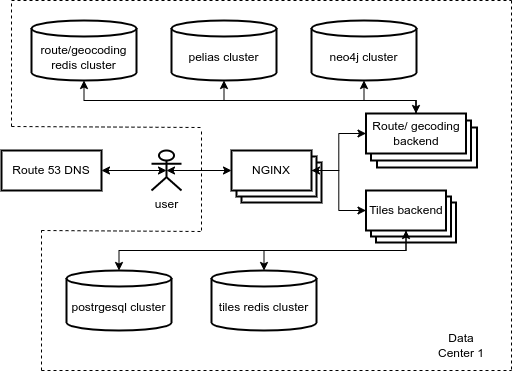

The diagram above was exported from draw.io. Its source (the exported page's mxGraphModel, read from the mxfile embedded in the PNG):
<mxGraphModel dx="958" dy="512" grid="1" gridSize="10" guides="1" tooltips="1" connect="1" arrows="1" fold="1" page="1" pageScale="1" pageWidth="827" pageHeight="1169" math="0" shadow="0">
  <root>
    <mxCell id="0" />
    <mxCell id="1" parent="0" />
    <mxCell id="_y1nRfOak1AeQFy05Ka0-31" value="Route/ gecoding backend" style="rounded=0;whiteSpace=wrap;html=1;strokeWidth=2;" vertex="1" parent="1">
      <mxGeometry x="395.5" y="207" width="100" height="40" as="geometry" />
    </mxCell>
    <mxCell id="_y1nRfOak1AeQFy05Ka0-30" value="Route/ gecoding backend" style="rounded=0;whiteSpace=wrap;html=1;strokeWidth=2;" vertex="1" parent="1">
      <mxGeometry x="389.5" y="200" width="100" height="40" as="geometry" />
    </mxCell>
    <mxCell id="_y1nRfOak1AeQFy05Ka0-40" style="edgeStyle=orthogonalEdgeStyle;rounded=0;orthogonalLoop=1;jettySize=auto;html=1;exitX=0.5;exitY=0.5;exitDx=0;exitDy=0;exitPerimeter=0;entryX=0;entryY=0.5;entryDx=0;entryDy=0;startArrow=classic;startFill=1;endArrow=classic;endFill=1;" edge="1" parent="1" source="_y1nRfOak1AeQFy05Ka0-1" target="_y1nRfOak1AeQFy05Ka0-9">
      <mxGeometry relative="1" as="geometry" />
    </mxCell>
    <mxCell id="_y1nRfOak1AeQFy05Ka0-41" style="edgeStyle=orthogonalEdgeStyle;rounded=0;orthogonalLoop=1;jettySize=auto;html=1;exitX=0.5;exitY=0.5;exitDx=0;exitDy=0;exitPerimeter=0;entryX=1;entryY=0.5;entryDx=0;entryDy=0;startArrow=classic;startFill=1;endArrow=classic;endFill=1;" edge="1" parent="1" source="_y1nRfOak1AeQFy05Ka0-1" target="_y1nRfOak1AeQFy05Ka0-7">
      <mxGeometry relative="1" as="geometry" />
    </mxCell>
    <mxCell id="_y1nRfOak1AeQFy05Ka0-1" value="user" style="shape=umlActor;verticalLabelPosition=bottom;verticalAlign=top;html=1;outlineConnect=0;strokeWidth=2;" vertex="1" parent="1">
      <mxGeometry x="170" y="230" width="30" height="40" as="geometry" />
    </mxCell>
    <mxCell id="_y1nRfOak1AeQFy05Ka0-7" value="Route 53 DNS" style="rounded=0;whiteSpace=wrap;html=1;strokeWidth=2;" vertex="1" parent="1">
      <mxGeometry x="20" y="230" width="100" height="40" as="geometry" />
    </mxCell>
    <mxCell id="_y1nRfOak1AeQFy05Ka0-11" value="NGINX" style="rounded=0;whiteSpace=wrap;html=1;strokeWidth=2;" vertex="1" parent="1">
      <mxGeometry x="260" y="242" width="80" height="40" as="geometry" />
    </mxCell>
    <mxCell id="_y1nRfOak1AeQFy05Ka0-10" value="NGINX" style="rounded=0;whiteSpace=wrap;html=1;strokeWidth=2;" vertex="1" parent="1">
      <mxGeometry x="255" y="236" width="80" height="40" as="geometry" />
    </mxCell>
    <mxCell id="_y1nRfOak1AeQFy05Ka0-16" style="edgeStyle=orthogonalEdgeStyle;rounded=0;orthogonalLoop=1;jettySize=auto;html=1;exitX=1;exitY=0.5;exitDx=0;exitDy=0;" edge="1" parent="1" source="_y1nRfOak1AeQFy05Ka0-9" target="_y1nRfOak1AeQFy05Ka0-15">
      <mxGeometry relative="1" as="geometry" />
    </mxCell>
    <mxCell id="_y1nRfOak1AeQFy05Ka0-33" style="edgeStyle=orthogonalEdgeStyle;rounded=0;orthogonalLoop=1;jettySize=auto;html=1;exitX=1;exitY=0.5;exitDx=0;exitDy=0;entryX=0;entryY=0.5;entryDx=0;entryDy=0;startArrow=classic;startFill=1;" edge="1" parent="1" source="_y1nRfOak1AeQFy05Ka0-9" target="_y1nRfOak1AeQFy05Ka0-29">
      <mxGeometry relative="1" as="geometry" />
    </mxCell>
    <mxCell id="_y1nRfOak1AeQFy05Ka0-9" value="NGINX" style="rounded=0;whiteSpace=wrap;html=1;strokeWidth=2;" vertex="1" parent="1">
      <mxGeometry x="250" y="230" width="80" height="40" as="geometry" />
    </mxCell>
    <mxCell id="_y1nRfOak1AeQFy05Ka0-36" style="edgeStyle=orthogonalEdgeStyle;rounded=0;orthogonalLoop=1;jettySize=auto;html=1;exitX=0.5;exitY=0;exitDx=0;exitDy=0;entryX=0.5;entryY=1;entryDx=0;entryDy=0;entryPerimeter=0;" edge="1" parent="1" source="_y1nRfOak1AeQFy05Ka0-15" target="_y1nRfOak1AeQFy05Ka0-23">
      <mxGeometry relative="1" as="geometry">
        <Array as="points">
          <mxPoint x="435" y="180" />
          <mxPoint x="103" y="180" />
        </Array>
      </mxGeometry>
    </mxCell>
    <mxCell id="_y1nRfOak1AeQFy05Ka0-37" style="edgeStyle=orthogonalEdgeStyle;rounded=0;orthogonalLoop=1;jettySize=auto;html=1;exitX=0.5;exitY=0;exitDx=0;exitDy=0;entryX=0.5;entryY=1;entryDx=0;entryDy=0;entryPerimeter=0;" edge="1" parent="1" source="_y1nRfOak1AeQFy05Ka0-15" target="_y1nRfOak1AeQFy05Ka0-32">
      <mxGeometry relative="1" as="geometry">
        <Array as="points">
          <mxPoint x="435" y="180" />
          <mxPoint x="243" y="180" />
        </Array>
      </mxGeometry>
    </mxCell>
    <mxCell id="_y1nRfOak1AeQFy05Ka0-38" style="edgeStyle=orthogonalEdgeStyle;rounded=0;orthogonalLoop=1;jettySize=auto;html=1;exitX=0.5;exitY=0;exitDx=0;exitDy=0;entryX=0.5;entryY=1;entryDx=0;entryDy=0;entryPerimeter=0;startArrow=classic;startFill=1;" edge="1" parent="1" source="_y1nRfOak1AeQFy05Ka0-15" target="_y1nRfOak1AeQFy05Ka0-25">
      <mxGeometry relative="1" as="geometry">
        <Array as="points">
          <mxPoint x="435" y="180" />
          <mxPoint x="383" y="180" />
        </Array>
      </mxGeometry>
    </mxCell>
    <mxCell id="_y1nRfOak1AeQFy05Ka0-15" value="Route/ gecoding backend" style="rounded=0;whiteSpace=wrap;html=1;strokeWidth=2;" vertex="1" parent="1">
      <mxGeometry x="384.5" y="193" width="100" height="40" as="geometry" />
    </mxCell>
    <mxCell id="_y1nRfOak1AeQFy05Ka0-23" value="&lt;span style=&quot;&quot;&gt;route/geocoding redis cluster&lt;/span&gt;" style="shape=cylinder3;whiteSpace=wrap;html=1;boundedLbl=1;backgroundOutline=1;size=8.000000000000043;strokeWidth=2;" vertex="1" parent="1">
      <mxGeometry x="50" y="100" width="105" height="60" as="geometry" />
    </mxCell>
    <mxCell id="_y1nRfOak1AeQFy05Ka0-24" value="&lt;span style=&quot;&quot;&gt;postrgesql cluster&lt;/span&gt;" style="shape=cylinder3;whiteSpace=wrap;html=1;boundedLbl=1;backgroundOutline=1;size=8.000000000000043;strokeWidth=2;" vertex="1" parent="1">
      <mxGeometry x="85" y="350" width="105" height="60" as="geometry" />
    </mxCell>
    <mxCell id="_y1nRfOak1AeQFy05Ka0-25" value="neo4j cluster" style="shape=cylinder3;whiteSpace=wrap;html=1;boundedLbl=1;backgroundOutline=1;size=8.000000000000043;strokeWidth=2;" vertex="1" parent="1">
      <mxGeometry x="330" y="100" width="105" height="60" as="geometry" />
    </mxCell>
    <mxCell id="_y1nRfOak1AeQFy05Ka0-26" value="tiles redis cluster" style="shape=cylinder3;whiteSpace=wrap;html=1;boundedLbl=1;backgroundOutline=1;size=8.000000000000043;strokeWidth=2;" vertex="1" parent="1">
      <mxGeometry x="230" y="350" width="105" height="60" as="geometry" />
    </mxCell>
    <mxCell id="_y1nRfOak1AeQFy05Ka0-27" value="NGINX" style="rounded=0;whiteSpace=wrap;html=1;strokeWidth=2;" vertex="1" parent="1">
      <mxGeometry x="394.5" y="282" width="80" height="40" as="geometry" />
    </mxCell>
    <mxCell id="_y1nRfOak1AeQFy05Ka0-28" value="NGINX" style="rounded=0;whiteSpace=wrap;html=1;strokeWidth=2;" vertex="1" parent="1">
      <mxGeometry x="389.5" y="276" width="80" height="40" as="geometry" />
    </mxCell>
    <mxCell id="_y1nRfOak1AeQFy05Ka0-34" style="edgeStyle=orthogonalEdgeStyle;rounded=0;orthogonalLoop=1;jettySize=auto;html=1;exitX=0.5;exitY=1;exitDx=0;exitDy=0;entryX=0.5;entryY=0;entryDx=0;entryDy=0;entryPerimeter=0;" edge="1" parent="1" source="_y1nRfOak1AeQFy05Ka0-29" target="_y1nRfOak1AeQFy05Ka0-24">
      <mxGeometry relative="1" as="geometry">
        <Array as="points">
          <mxPoint x="425" y="330" />
          <mxPoint x="138" y="330" />
        </Array>
      </mxGeometry>
    </mxCell>
    <mxCell id="_y1nRfOak1AeQFy05Ka0-35" style="edgeStyle=orthogonalEdgeStyle;rounded=0;orthogonalLoop=1;jettySize=auto;html=1;exitX=0.5;exitY=1;exitDx=0;exitDy=0;entryX=0.5;entryY=0;entryDx=0;entryDy=0;entryPerimeter=0;startArrow=classic;startFill=1;" edge="1" parent="1" source="_y1nRfOak1AeQFy05Ka0-29" target="_y1nRfOak1AeQFy05Ka0-26">
      <mxGeometry relative="1" as="geometry" />
    </mxCell>
    <mxCell id="_y1nRfOak1AeQFy05Ka0-29" value="Tiles backend" style="rounded=0;whiteSpace=wrap;html=1;strokeWidth=2;" vertex="1" parent="1">
      <mxGeometry x="384.5" y="270" width="80" height="40" as="geometry" />
    </mxCell>
    <mxCell id="_y1nRfOak1AeQFy05Ka0-32" value="pelias cluster" style="shape=cylinder3;whiteSpace=wrap;html=1;boundedLbl=1;backgroundOutline=1;size=8.000000000000043;strokeWidth=2;" vertex="1" parent="1">
      <mxGeometry x="190" y="100" width="105" height="60" as="geometry" />
    </mxCell>
    <mxCell id="_y1nRfOak1AeQFy05Ka0-43" value="" style="endArrow=none;dashed=1;html=1;rounded=0;" edge="1" parent="1">
      <mxGeometry width="50" height="50" relative="1" as="geometry">
        <mxPoint x="530" y="80" as="sourcePoint" />
        <mxPoint x="530" y="450" as="targetPoint" />
      </mxGeometry>
    </mxCell>
    <mxCell id="_y1nRfOak1AeQFy05Ka0-44" value="" style="endArrow=none;dashed=1;html=1;rounded=0;" edge="1" parent="1">
      <mxGeometry width="50" height="50" relative="1" as="geometry">
        <mxPoint x="30" y="80" as="sourcePoint" />
        <mxPoint x="530" y="80" as="targetPoint" />
      </mxGeometry>
    </mxCell>
    <mxCell id="_y1nRfOak1AeQFy05Ka0-45" value="" style="endArrow=none;dashed=1;html=1;rounded=0;" edge="1" parent="1">
      <mxGeometry width="50" height="50" relative="1" as="geometry">
        <mxPoint x="60" y="450" as="sourcePoint" />
        <mxPoint x="530" y="450" as="targetPoint" />
      </mxGeometry>
    </mxCell>
    <mxCell id="_y1nRfOak1AeQFy05Ka0-46" value="" style="endArrow=none;dashed=1;html=1;rounded=0;" edge="1" parent="1">
      <mxGeometry width="50" height="50" relative="1" as="geometry">
        <mxPoint x="30" y="206" as="sourcePoint" />
        <mxPoint x="220" y="207" as="targetPoint" />
      </mxGeometry>
    </mxCell>
    <mxCell id="_y1nRfOak1AeQFy05Ka0-50" value="" style="endArrow=none;dashed=1;html=1;rounded=0;" edge="1" parent="1">
      <mxGeometry width="50" height="50" relative="1" as="geometry">
        <mxPoint x="30" y="206" as="sourcePoint" />
        <mxPoint x="30" y="80" as="targetPoint" />
      </mxGeometry>
    </mxCell>
    <mxCell id="_y1nRfOak1AeQFy05Ka0-51" value="" style="endArrow=none;dashed=1;html=1;rounded=0;" edge="1" parent="1">
      <mxGeometry width="50" height="50" relative="1" as="geometry">
        <mxPoint x="60" y="310" as="sourcePoint" />
        <mxPoint x="220.0000000000001" y="311" as="targetPoint" />
      </mxGeometry>
    </mxCell>
    <mxCell id="_y1nRfOak1AeQFy05Ka0-52" value="" style="endArrow=none;dashed=1;html=1;rounded=0;" edge="1" parent="1">
      <mxGeometry width="50" height="50" relative="1" as="geometry">
        <mxPoint x="220" y="310" as="sourcePoint" />
        <mxPoint x="220" y="210" as="targetPoint" />
      </mxGeometry>
    </mxCell>
    <mxCell id="_y1nRfOak1AeQFy05Ka0-53" value="" style="endArrow=none;dashed=1;html=1;rounded=0;" edge="1" parent="1">
      <mxGeometry width="50" height="50" relative="1" as="geometry">
        <mxPoint x="60" y="450" as="sourcePoint" />
        <mxPoint x="60" y="310" as="targetPoint" />
      </mxGeometry>
    </mxCell>
    <mxCell id="_y1nRfOak1AeQFy05Ka0-54" value="Data Center 1" style="text;html=1;strokeColor=none;fillColor=none;align=center;verticalAlign=middle;whiteSpace=wrap;rounded=0;" vertex="1" parent="1">
      <mxGeometry x="450" y="410" width="60" height="30" as="geometry" />
    </mxCell>
  </root>
</mxGraphModel>